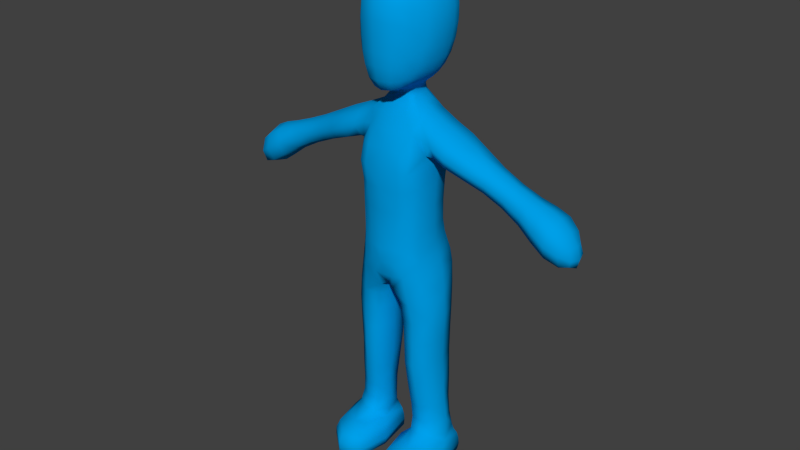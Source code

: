# Source: stickman_no_animation.blend  (saved by Blender 2.65.0; exported with 4.5.12 LTS)
import bpy
from mathutils import Matrix  # noqa: F401  (used for matrix-valued properties, if any)

bpy.ops.wm.read_factory_settings(use_empty=True)
scene = bpy.context.scene
scene.name = 'Scene'

# ---- collections
col_collection_1 = bpy.data.collections.new('Collection 1'); scene.collection.children.link(col_collection_1)

# ---- materials (node trees are filled in below, after node groups)
mat_character = bpy.data.materials.new('Character')
mat_character.alpha_threshold = 0.0
mat_character.use_transparent_shadow = False
mat_character.diffuse_color = (0.0, 0.3483, 0.8, 1.0)
mat_character.roughness = 0.5
mat_character.line_color = (0.0, 0.0, 0.0, 1.0)

# ---- material node trees

# ---- world
world_world = bpy.data.worlds.new('World'); scene.world = world_world
world_world.color = (0.05088, 0.05088, 0.05088)
world_world.use_sun_shadow = False
world_world.sun_shadow_jitter_overblur = 0.0
world_world.cycles.sampling_method = 'MANUAL'
world_world.cycles.sample_map_resolution = 256

# ---- meshes
me_cube_003 = bpy.data.meshes.new('Cube.003')
me_cube_003.from_pydata([(0.5323, 1.008, 5.349), (0.927, 0.3462, 5.398), (1.079, 0.3322, 4.628), (0.2356, -0.5029, 5.078), (0.8262, 0.2586, 6.703), (0.2955, 0.7449, 9.094), (0.5664, -0.218, 8.448), (0.497, 0.8153, 6.774), (1.06, 0.3627, 7.915), (0.6443, -0.4746, 7.665), (0.4472, 0.9237, 8.478), (0.8573, 0.3307, 7.672), (0.5327, 0.9767, 7.605), (0.5906, -0.424, 6.652), (2.789, 0.6607, 7.538), (1.044, -0.218, 8.295), (1.027, 0.3359, 8.692), (1.043, 0.9166, 8.312), (3.573, 0.8007, 7.138), (1.825, -0.1488, 7.946), (2.675, 0.3172, 7.261), (2.893, 0.3234, 7.81), (4.131, 0.3633, 6.383), (3.562, -0.1376, 7.128), (3.467, 0.3317, 6.742), (3.669, 0.3313, 7.525), (0.4576, 0.3855, 9.022), (0.3601, 0.01792, 9.011), (0.5437, -0.4816, 5.156), (0.3785, -0.2837, 8.46), (0.3688, -0.5058, 6.682), (0.8124, 0.67, 1.19), (0.6401, -0.3846, 4.406), (0.3842, -0.01213, 0.6963), (0.1856, 0.2121, 4.358), (1.118, 0.3222, 2.197), (0.6698, 0.818, 3.511), (0.7448, -0.2456, 2.133), (0.354, 0.1982, 2.156), (1.104, 0.3055, 3.464), (0.702, -0.3258, 3.367), (0.2673, 0.1868, 3.413), (0.6241, 0.929, 4.579), (0.7269, 0.766, 2.221), (1.208, 0.3349, 1.21), (0.837, -0.1255, 1.176), (0.3938, 0.2096, 1.17), (1.829, 0.8058, 7.965), (2.779, -0.0201, 7.533), (1.724, 0.3408, 7.645), (1.93, 0.3163, 8.266), (4.437, 0.3532, 6.611), (4.19, 0.3417, 7.169), (4.162, 0.7742, 6.784), (4.159, -0.06922, 6.768), (0.2178, -0.2087, 0.4246), (0.835, -0.6643, 0.7332), (1.32, 0.1455, 0.7199), (0.8221, 0.7977, 0.7075), (0.7924, -0.1015, 0.01304), (0.8195, -1.219, 0.421), (1.428, -0.03339, 0.4333), (0.8116, 1.027, 0.03127), (0.2492, -0.1878, 0.03187), (0.8111, -1.225, 0.0353), (1.374, -0.01065, 0.0347), (0.8265, 0.9773, 0.4171), (0.1886, 0.051, 9.286), (0.2747, -0.5882, 9.647), (0.439, 0.3293, 9.469), (0.611, -0.02602, 9.672), (0.4306, -0.4355, 9.661), (0.3462, -0.1763, 9.449), (0.1736, 0.7002, 9.318), (0.4283, 1.231, 10.16), (0.6402, 1.028, 10.12), (0.6522, 0.3918, 9.668), (0.483, 0.7817, 9.663), (0.3537, 0.08203, 9.441), (0.2469, 0.6374, 9.311), (0.3242, 0.3653, 9.294), (0.2647, 0.1069, 9.287), (0.3621, 0.5994, 9.457), (0.6205, 0.5761, 11.88), (0.7014, 1.143, 10.78), (0.6824, 1.039, 11.48), (0.9366, 0.1749, 10.72), (0.826, 0.1469, 11.42), (0.4258, -0.4928, 11.47), (0.5625, -0.02518, 11.79), (0.4216, -0.6472, 10.88), (0.8174, 0.06836, 10.05), (0.8447, 0.5307, 10.05), (0.5787, -0.4474, 10.16), (0.8924, 0.6399, 11.44), (0.949, 0.6535, 10.71), (0.6614, -0.398, 10.81), (0.6113, -0.3175, 11.41), (0.5005, 0.8826, 5.951), (0.8472, 0.2762, 5.847), (0.5465, -0.4606, 5.743), (0.4973, 0.8174, 6.31), (0.8278, 0.8581, 5.455), (0.8301, 0.2524, 6.181), (0.8317, -0.2013, 5.269), (0.9929, 0.3583, 5.101), (0.5724, -0.4521, 4.825), (0.5689, 1.008, 5.009), (0.5634, -0.4357, 6.119), (0.3667, 0.835, 8.884), (0.6772, 0.3605, 8.856), (0.4652, -0.1077, 8.784), (0.4129, 0.6415, 9.052), (0.7683, -0.1901, 6.664), (0.7445, 0.902, 8.42), (0.7795, -0.18, 8.403), (0.7429, 0.6758, 6.747), (0.9222, 0.3642, 7.91), (0.8041, -0.1233, 7.675), (0.7718, 0.7589, 7.657), (0.8353, 0.2871, 7.254), (0.2314, 0.8658, 7.229), (0.4079, -0.5247, 7.182), (1.46, 0.3189, 8.503), (1.389, 0.9053, 8.158), (1.385, -0.2388, 8.137), (1.313, 0.3476, 7.792), (1.049, 0.8048, 8.002), (1.063, -0.08616, 8.023), (1.025, -0.06624, 8.571), (1.037, 0.7448, 8.618), (3.324, 0.3267, 7.641), (3.221, 0.6949, 7.331), (3.207, -0.05779, 7.329), (3.103, 0.3104, 7.019), (2.876, 0.5768, 7.746), (1.741, 0.7105, 7.718), (1.892, -0.02388, 8.17), (2.705, 0.0615, 7.331), (3.95, 0.3366, 7.39), (3.877, 0.8648, 6.957), (3.871, -0.171, 6.939), (3.798, 0.3573, 6.506), (3.655, 0.6812, 7.435), (3.489, 0.6856, 6.839), (3.632, -0.01841, 7.419), (3.495, -0.02225, 6.84), (0.2501, 0.6727, 9.203), (0.347, 0.3931, 9.173), (0.2828, 0.1068, 9.167), (0.4374, 0.1274, 9.007), (0.2291, 0.8144, 6.342), (0.1475, -0.3798, 4.696), (0.6355, -0.3597, 8.075), (0.5242, 1.017, 7.987), (0.5021, 0.8582, 7.247), (0.6202, -0.4079, 7.209), (0.2022, 0.05782, 9.171), (0.2198, 1.011, 5.219), (0.1273, 0.2309, 4.647), (0.1625, 0.7664, 9.131), (0.2303, 0.8132, 6.788), (0.4373, -0.5554, 7.663), (0.2057, 0.9562, 8.504), (0.2545, 1.009, 7.58), (0.2489, -0.01007, 9.024), (0.4791, 0.5371, 1.176), (1.096, 0.03444, 1.199), (0.9652, 0.7807, 4.671), (0.524, -0.08649, 1.17), (0.399, 0.1775, 0.8321), (0.8355, -0.2471, 0.8632), (1.264, 0.2264, 0.8227), (0.8052, 0.7156, 0.8549), (0.2871, 0.7488, 4.444), (0.969, -0.1463, 4.516), (1.104, 0.604, 1.214), (0.3073, -0.2946, 4.339), (1.073, 0.3189, 2.847), (0.6746, 0.827, 2.891), (0.7, -0.3195, 2.77), (0.3018, 0.1886, 2.814), (0.9967, 0.6985, 3.509), (0.351, 0.6516, 3.476), (1.003, -0.1172, 3.407), (0.393, -0.2484, 3.364), (1.133, 0.3029, 4.056), (0.6993, -0.3267, 3.915), (0.2341, 0.1941, 3.935), (0.6679, 0.8237, 4.075), (0.4367, 0.6111, 2.196), (1.023, -0.05464, 2.161), (0.4623, -0.1837, 2.126), (1.022, 0.668, 2.223), (0.7863, 0.694, 1.627), (1.156, 0.3245, 1.641), (0.8019, -0.1617, 1.577), (0.3946, 0.2078, 1.578), (1.917, 0.6625, 8.207), (2.699, 0.5744, 7.328), (2.855, 0.0685, 7.736), (1.759, -0.03512, 7.727), (2.314, 0.6977, 7.751), (2.308, -0.04397, 7.739), (2.207, 0.3334, 7.469), (2.415, 0.3203, 8.021), (4.362, 0.3471, 6.897), (4.369, 0.585, 6.657), (4.367, 0.121, 6.648), (4.374, 0.359, 6.408), (4.135, 0.6842, 6.482), (4.142, 0.03711, 6.481), (4.176, 0.03532, 7.059), (4.189, 0.6535, 7.083), (0.2481, -0.1711, 0.6035), (0.818, -1.079, 0.6006), (1.393, -0.001171, 0.6105), (0.8234, 0.9065, 0.5937), (0.5433, -0.5594, 0.717), (0.487, 0.5746, 0.6906), (1.17, -0.4037, 0.7278), (1.208, 0.6553, 0.7122), (0.4095, -0.1674, 0.01673), (0.7969, -0.9455, 0.01962), (1.185, -0.03451, 0.01948), (0.7973, 0.7436, 0.01659), (0.3799, -1.036, 0.4133), (0.3889, 0.7044, 0.03096), (1.261, -0.854, 0.4426), (1.293, 0.7434, 0.4218), (0.3906, -1.036, 0.03349), (0.3583, 0.6621, 0.4184), (1.232, -0.8518, 0.0361), (1.234, 0.7862, 0.03259), (0.2169, -0.1919, 0.232), (0.8227, -1.223, 0.2268), (1.431, -0.01519, 0.2411), (0.8248, 1.016, 0.2266), (0.209, -0.2555, 9.378), (0.3323, -0.6421, 9.939), (0.4135, -0.0941, 11.88), (0.4583, 1.312, 10.47), (0.4661, 1.335, 10.83), (0.228, 0.7355, 9.454), (0.7968, 0.7669, 10.08), (0.6807, 1.112, 10.42), (0.3635, 0.3335, 9.39), (0.7198, 0.02197, 9.832), (0.6299, 0.1834, 9.666), (0.3643, -0.3575, 9.495), (0.5128, -0.4517, 9.899), (0.7602, 0.4531, 9.829), (0.5573, -0.2334, 9.674), (0.3511, 0.004683, 9.454), (0.4876, -0.08799, 9.551), (0.5391, 0.3497, 9.554), (0.2928, 0.07858, 9.376), (0.3762, 1.097, 9.886), (0.3019, 0.9151, 9.656), (0.5757, 0.9113, 9.867), (0.6219, 0.5933, 9.669), (0.3994, 0.6682, 9.522), (0.4229, 0.498, 9.466), (0.4145, 0.1663, 9.462), (0.2847, 0.6195, 9.401), (0.3003, 0.5272, 9.302), (0.314, 0.2067, 9.288), (0.6521, 0.869, 11.74), (0.8814, 0.8904, 10.73), (0.428, 0.5613, 11.97), (0.8531, 0.8659, 11.43), (0.5899, 0.2486, 11.9), (0.7804, 0.5986, 11.72), (0.4374, 0.9071, 11.82), (0.4495, 1.145, 11.54), (0.7021, 1.119, 11.14), (0.8626, 0.3903, 11.46), (0.9516, 0.4194, 10.72), (0.8559, -0.09313, 10.75), (0.9226, 0.1984, 11.11), (0.8932, 0.1178, 10.34), (0.6283, -0.4278, 10.45), (0.6912, 0.05935, 11.65), (0.7523, -0.08944, 11.38), (0.7472, -0.18, 10.09), (0.8347, 0.3033, 10.04), (0.3704, -0.6595, 10.23), (0.9073, 0.6043, 10.35), (0.5617, -0.2217, 11.61), (0.9505, 0.6686, 11.1), (0.6613, -0.3604, 11.15), (0.7591, 0.7299, 5.929), (0.7735, -0.21, 5.765), (0.2231, 0.881, 5.949), (0.2888, -0.5412, 5.782), (0.5108, 0.9681, 5.647), (0.879, 0.3131, 5.615), (0.218, 0.9691, 5.584), (0.5399, -0.4816, 5.447), (0.8868, 0.8621, 5.146), (0.8879, -0.1796, 4.964), (0.7453, 0.6755, 6.258), (0.765, -0.2014, 6.121), (0.6283, 0.7594, 8.827), (0.6519, -0.03682, 8.767), (0.8601, -0.1161, 8.033), (0.8364, 0.8421, 7.999), (0.7818, -0.1671, 7.235), (0.7518, 0.7104, 7.259), (1.455, 0.7322, 8.438), (1.429, -0.08723, 8.391), (1.342, -0.1044, 7.889), (1.321, 0.7925, 7.873), (3.309, 0.6091, 7.566), (3.285, 0.0402, 7.561), (3.133, 0.0324, 7.098), (3.129, 0.5925, 7.095), (3.94, 0.7202, 7.293), (3.922, -0.04187, 7.267), (3.821, -0.04113, 6.616), (3.813, 0.7505, 6.616), (0.3188, 0.5752, 9.187), (0.335, 0.2092, 9.165), (0.1987, 0.924, 4.814), (0.3248, -0.5128, 6.172), (0.1753, 0.8485, 8.936), (0.313, -0.1311, 8.802), (0.4247, -0.4729, 8.074), (0.2506, 1.066, 7.977), (0.1633, 0.7152, 9.217), (0.4899, 0.5507, 0.8346), (0.5543, -0.193, 0.8509), (1.147, -0.05191, 0.8573), (1.167, 0.6313, 0.8608), (0.3809, 0.6556, 2.866), (0.9782, -0.1066, 2.8), (0.9746, 0.7118, 2.886), (0.4154, -0.2458, 2.77), (1.017, 0.6981, 4.102), (0.3265, 0.6618, 4.008), (1.024, -0.1195, 3.979), (0.3664, -0.2463, 3.891), (0.4817, 0.5583, 1.604), (1.055, 0.003908, 1.616), (0.5072, -0.1134, 1.564), (1.057, 0.6159, 1.653), (2.398, 0.592, 7.964), (2.228, 0.6181, 7.536), (2.38, 0.05197, 7.94), (2.239, 0.04551, 7.541), (4.321, 0.5415, 6.887), (4.315, 0.1542, 6.874), (4.312, 0.1579, 6.487), (4.309, 0.558, 6.49), (0.3709, 0.6179, 0.5952), (0.4116, -0.9176, 0.6135), (1.226, -0.7436, 0.6205), (1.274, 0.6988, 0.5988), (0.5033, 0.4872, 0.02011), (0.5039, -0.7867, 0.02213), (1.097, -0.6656, 0.02419), (1.099, 0.563, 0.02174), (0.3719, -1.035, 0.2394), (0.3653, 0.695, 0.2269), (1.274, -0.8512, 0.2487), (1.284, 0.7767, 0.2312), (0.2142, -0.02459, 9.376), (0.2247, -0.469, 9.434), (0.4341, -0.6028, 11.21), (0.4204, 0.1977, 12.0), (0.3406, 0.5005, 9.395), (0.8472, 0.8503, 10.38), (0.7239, 0.671, 9.846), (0.7403, 0.2419, 9.822), (0.6577, -0.2086, 9.858), (0.4721, -0.2308, 9.566), (0.4949, 0.1228, 9.539), (0.349, 0.1743, 9.385), (0.514, 0.5351, 9.545), (0.4603, 1.285, 11.2), (0.7719, 0.7866, 11.64), (0.8874, 0.8935, 11.1), (0.7348, 0.3137, 11.73), (0.9446, 0.4387, 11.11), (0.9072, 0.3637, 10.34), (0.8422, -0.06411, 11.11), (0.8165, -0.1429, 10.38), (0.3973, -0.656, 10.53), (0.669, -0.09014, 11.55), (0.4133, -0.3217, 11.68), (0.786, 0.8027, 5.686), (0.7953, -0.2114, 5.51), (0.2597, -0.5673, 5.45), (-0.5323, 1.008, 5.349), (-0.927, 0.3462, 5.398), (-1.079, 0.3322, 4.628), (-0.2356, -0.5029, 5.078), (-0.8262, 0.2586, 6.703), (-0.2955, 0.7449, 9.094), (-0.5664, -0.218, 8.448), (-0.497, 0.8153, 6.774), (-1.06, 0.3627, 7.915), (-0.6443, -0.4746, 7.665), (-0.4472, 0.9237, 8.478), (-0.8573, 0.3307, 7.672), (-0.5327, 0.9767, 7.605), (-0.5906, -0.424, 6.652), (-2.789, 0.6607, 7.538), (-1.044, -0.218, 8.295), (-1.027, 0.3359, 8.692), (-1.043, 0.9166, 8.312), (-3.573, 0.8007, 7.138), (-1.825, -0.1488, 7.946), (-2.675, 0.3172, 7.261), (-2.893, 0.3234, 7.81), (-4.131, 0.3633, 6.383), (-3.562, -0.1376, 7.128), (-3.467, 0.3317, 6.742), (-3.669, 0.3313, 7.525), (-0.4576, 0.3855, 9.022), (-0.3601, 0.01792, 9.011), (-0.5437, -0.4816, 5.156), (-0.3785, -0.2837, 8.46), (-0.3688, -0.5058, 6.682), (-0.8124, 0.67, 1.19), (-0.6401, -0.3846, 4.406), (-0.3842, -0.01213, 0.6963), (-0.1856, 0.2121, 4.358), (-1.118, 0.3222, 2.197), (-0.6698, 0.818, 3.511), (-0.7448, -0.2456, 2.133), (-0.354, 0.1982, 2.156), (-1.104, 0.3055, 3.464), (-0.702, -0.3258, 3.367), (-0.2673, 0.1868, 3.413), (-0.6241, 0.929, 4.579), (-0.7269, 0.766, 2.221), (-1.208, 0.3349, 1.21), (-0.837, -0.1255, 1.176), (-0.3938, 0.2096, 1.17), (-1.829, 0.8058, 7.965), (-2.779, -0.0201, 7.533), (-1.724, 0.3408, 7.645), (-1.93, 0.3163, 8.266), (-4.437, 0.3532, 6.611), (-4.19, 0.3417, 7.169), (-4.162, 0.7742, 6.784), (-4.159, -0.06922, 6.768), (-0.2178, -0.2087, 0.4246), (-0.835, -0.6643, 0.7332), (-1.32, 0.1455, 0.7199), (-0.8221, 0.7977, 0.7075), (-0.7924, -0.1015, 0.01304), (-0.8195, -1.219, 0.421), (-1.428, -0.03339, 0.4333), (-0.8116, 1.027, 0.03127), (-0.2492, -0.1878, 0.03187), (-0.8111, -1.225, 0.0353), (-1.374, -0.01065, 0.0347), (-0.8265, 0.9773, 0.4171), (-0.1886, 0.051, 9.286), (-0.2747, -0.5882, 9.647), (-0.439, 0.3293, 9.469), (-0.611, -0.02602, 9.672), (-0.4306, -0.4355, 9.661), (-0.3462, -0.1763, 9.449), (-0.1736, 0.7002, 9.318), (-0.4283, 1.231, 10.16), (-0.6402, 1.028, 10.12), (-0.6522, 0.3918, 9.668), (-0.483, 0.7817, 9.663), (-0.3537, 0.08203, 9.441), (-0.2469, 0.6374, 9.311), (-0.3242, 0.3653, 9.294), (-0.2647, 0.1069, 9.287), (-0.3621, 0.5994, 9.457), (-0.6205, 0.5761, 11.88), (-0.7014, 1.143, 10.78), (-0.6824, 1.039, 11.48), (-0.9366, 0.1749, 10.72), (-0.826, 0.1469, 11.42), (-0.4258, -0.4928, 11.47), (-0.5625, -0.02518, 11.79), (-0.4216, -0.6472, 10.88), (-0.8174, 0.06836, 10.05), (-0.8447, 0.5307, 10.05), (-0.5787, -0.4474, 10.16), (-0.8924, 0.6399, 11.44), (-0.949, 0.6535, 10.71), (-0.6614, -0.398, 10.81), (-0.6113, -0.3175, 11.41), (-0.5005, 0.8826, 5.951), (-0.8472, 0.2762, 5.847), (-0.5465, -0.4606, 5.743), (-0.4973, 0.8174, 6.31), (-0.8278, 0.8581, 5.455), (-0.8301, 0.2524, 6.181), (-0.8317, -0.2013, 5.269), (-0.9929, 0.3583, 5.101), (-0.5724, -0.4521, 4.825), (-0.5689, 1.008, 5.009), (-0.5634, -0.4357, 6.119), (0.0, 1.014, 5.246), (0.0, -0.5227, 5.081), (0.0, 0.2456, 4.8), (0.0, 0.9838, 8.526), (-0.3667, 0.835, 8.884), (-0.6772, 0.3605, 8.856), (-0.4652, -0.1077, 8.784), (-0.4129, 0.6415, 9.052), (-0.7683, -0.1901, 6.664), (-0.7445, 0.902, 8.42), (0.0, -0.5919, 6.652), (0.0, 0.7956, 6.789), (-0.7795, -0.18, 8.403), (-0.7429, 0.6758, 6.747), (0.0, -0.3629, 8.482), (-0.9222, 0.3642, 7.91), (-0.8041, -0.1233, 7.675), (0.0, -0.5601, 7.663), (0.0, 0.9883, 7.586), (-0.7718, 0.7589, 7.657), (-0.8353, 0.2871, 7.254), (-0.2314, 0.8658, 7.229), (-0.4079, -0.5247, 7.182), (-1.46, 0.3189, 8.503), (-1.389, 0.9053, 8.158), (-1.385, -0.2388, 8.137), (-1.313, 0.3476, 7.792), (-1.049, 0.8048, 8.002), (-1.063, -0.08616, 8.023), (-1.025, -0.06624, 8.571), (-1.037, 0.7448, 8.618), (-3.324, 0.3267, 7.641), (-3.221, 0.6949, 7.331), (-3.207, -0.05779, 7.329), (-3.103, 0.3104, 7.019), (-2.876, 0.5768, 7.746), (-1.741, 0.7105, 7.718), (-1.892, -0.02388, 8.17), (-2.705, 0.0615, 7.331), (-3.95, 0.3366, 7.39), (-3.877, 0.8648, 6.957), (-3.871, -0.171, 6.939), (-3.798, 0.3573, 6.506), (-3.655, 0.6812, 7.435), (-3.489, 0.6856, 6.839), (-3.632, -0.01841, 7.419), (-3.495, -0.02225, 6.84), (-0.2501, 0.6727, 9.203), (-0.347, 0.3931, 9.173), (-0.2828, 0.1068, 9.167), (0.0, 0.7808, 9.162), (-0.4374, 0.1274, 9.007), (0.0, -0.02968, 9.045), (-0.2291, 0.8144, 6.342), (-0.1475, -0.3798, 4.696), (-0.6355, -0.3597, 8.075), (-0.5242, 1.017, 7.987), (-0.5021, 0.8582, 7.247), (-0.6202, -0.4079, 7.209), (-0.2022, 0.05782, 9.171), (-0.2198, 1.011, 5.219), (-0.1273, 0.2309, 4.647), (-0.1625, 0.7664, 9.131), (-0.2303, 0.8132, 6.788), (-0.4373, -0.5554, 7.663), (-0.2057, 0.9562, 8.504), (-0.2545, 1.009, 7.58), (-0.2489, -0.01007, 9.024), (-0.4791, 0.5371, 1.176), (-1.096, 0.03444, 1.199), (-0.9652, 0.7807, 4.671), (-0.524, -0.08649, 1.17), (-0.399, 0.1775, 0.8321), (-0.8355, -0.2471, 0.8632), (-1.264, 0.2264, 0.8227), (-0.8052, 0.7156, 0.8549), (-0.2871, 0.7488, 4.444), (-0.969, -0.1463, 4.516), (-1.104, 0.604, 1.214), (-0.3073, -0.2946, 4.339), (-1.073, 0.3189, 2.847), (-0.6746, 0.827, 2.891), (-0.7, -0.3195, 2.77), (-0.3018, 0.1886, 2.814), (-0.9967, 0.6985, 3.509), (-0.351, 0.6516, 3.476), (-1.003, -0.1172, 3.407), (-0.393, -0.2484, 3.364), (-1.133, 0.3029, 4.056), (-0.6993, -0.3267, 3.915), (-0.2341, 0.1941, 3.935), (-0.6679, 0.8237, 4.075), (-0.4367, 0.6111, 2.196), (-1.023, -0.05464, 2.161), (-0.4623, -0.1837, 2.126), (-1.022, 0.668, 2.223), (-0.7863, 0.694, 1.627), (-1.156, 0.3245, 1.641), (-0.8019, -0.1617, 1.577), (-0.3946, 0.2078, 1.578), (-1.917, 0.6625, 8.207), (-2.699, 0.5744, 7.328), (-2.855, 0.0685, 7.736), (-1.759, -0.03512, 7.727), (-2.314, 0.6977, 7.751), (-2.308, -0.04397, 7.739), (-2.207, 0.3334, 7.469), (-2.415, 0.3203, 8.021), (-4.362, 0.3471, 6.897), (-4.369, 0.585, 6.657), (-4.367, 0.121, 6.648), (-4.374, 0.359, 6.408), (-4.135, 0.6842, 6.482), (-4.142, 0.03711, 6.481), (-4.176, 0.03532, 7.059), (-4.189, 0.6535, 7.083), (-0.2481, -0.1711, 0.6035), (-0.818, -1.079, 0.6006), (-1.393, -0.001171, 0.6105), (-0.8234, 0.9065, 0.5937), (-0.5433, -0.5594, 0.717), (-0.487, 0.5746, 0.6906), (-1.17, -0.4037, 0.7278), (-1.208, 0.6553, 0.7122), (-0.4095, -0.1674, 0.01673), (-0.7969, -0.9455, 0.01962), (-1.185, -0.03451, 0.01948), (-0.7973, 0.7436, 0.01659), (-0.3799, -1.036, 0.4133), (-0.3889, 0.7044, 0.03096), (-1.261, -0.854, 0.4426), (-1.293, 0.7434, 0.4218), (-0.3906, -1.036, 0.03349), (-0.3583, 0.6621, 0.4184), (-1.232, -0.8518, 0.0361), (-1.234, 0.7862, 0.03259), (-0.2169, -0.1919, 0.232), (-0.8227, -1.223, 0.2268), (-1.431, -0.01519, 0.2411), (-0.8248, 1.016, 0.2266), (0.0, 0.0119, 9.279), (-0.209, -0.2555, 9.378), (0.0, -0.3022, 9.348), (-0.3323, -0.6421, 9.939), (0.0, -0.66, 9.653), (0.0, -0.7588, 10.28), (-0.4135, -0.0941, 11.88), (0.0, -0.5996, 11.57), (0.0, 0.5236, 12.05), (-0.4583, 1.312, 10.47), (-0.4661, 1.335, 10.83), (0.0, 1.16, 11.56), (0.0, 1.277, 10.18), (-0.228, 0.7355, 9.454), (0.0, 0.9389, 9.656), (-0.7968, 0.7669, 10.08), (-0.6807, 1.112, 10.42), (-0.3635, 0.3335, 9.39), (-0.7198, 0.02197, 9.832), (-0.6299, 0.1834, 9.666), (-0.3643, -0.3575, 9.495), (-0.5128, -0.4517, 9.899), (-0.7602, 0.4531, 9.829), (-0.5573, -0.2334, 9.674), (-0.3511, 0.004683, 9.454), (-0.4876, -0.08799, 9.551), (0.0, 0.7181, 9.317), (-0.5391, 0.3497, 9.554), (-0.2928, 0.07858, 9.376), (-0.3762, 1.097, 9.886), (-0.3019, 0.9151, 9.656), (-0.5757, 0.9113, 9.867), (-0.6219, 0.5933, 9.669), (-0.3994, 0.6682, 9.522), (-0.4229, 0.498, 9.466), (-0.4145, 0.1663, 9.462), (-0.2847, 0.6195, 9.401), (-0.3003, 0.5272, 9.302), (-0.314, 0.2067, 9.288), (0.0, -0.775, 10.94), (0.0, 1.379, 10.86), (-0.6521, 0.869, 11.74), (-0.8814, 0.8904, 10.73), (-0.428, 0.5613, 11.97), (-0.8531, 0.8659, 11.43), (-0.5899, 0.2486, 11.9), (-0.7804, 0.5986, 11.72), (-0.4374, 0.9071, 11.82), (-0.4495, 1.145, 11.54), (-0.7021, 1.119, 11.14), (-0.8626, 0.3903, 11.46), (-0.9516, 0.4194, 10.72), (-0.8559, -0.09313, 10.75), (-0.9226, 0.1984, 11.11), (-0.8932, 0.1178, 10.34), (-0.6283, -0.4278, 10.45), (-0.6912, 0.05935, 11.65), (-0.7523, -0.08944, 11.38), (0.0, -0.1613, 12.02), (-0.7472, -0.18, 10.09), (-0.8347, 0.3033, 10.04), (-0.3704, -0.6595, 10.23), (-0.9073, 0.6043, 10.35), (-0.5617, -0.2217, 11.61), (-0.9505, 0.6686, 11.1), (-0.6613, -0.3604, 11.15), (-0.7591, 0.7299, 5.929), (-0.7735, -0.21, 5.765), (0.0, 0.8583, 5.979), (0.0, -0.6276, 5.782), (-0.2231, 0.881, 5.949), (-0.2888, -0.5412, 5.782), (-0.5108, 0.9681, 5.647), (-0.879, 0.3131, 5.615), (-0.218, 0.9691, 5.584), (-0.5399, -0.4816, 5.447), (-0.8868, 0.8621, 5.146), (-0.8879, -0.1796, 4.964), (-0.7453, 0.6755, 6.258), (-0.765, -0.2014, 6.121), (-0.6283, 0.7594, 8.827), (-0.6519, -0.03682, 8.767), (-0.8601, -0.1161, 8.033), (-0.8364, 0.8421, 7.999), (-0.7818, -0.1671, 7.235), (-0.7518, 0.7104, 7.259), (-1.455, 0.7322, 8.438), (-1.429, -0.08723, 8.391), (-1.342, -0.1044, 7.889), (-1.321, 0.7925, 7.873), (-3.309, 0.6091, 7.566), (-3.285, 0.0402, 7.561), (-3.133, 0.0324, 7.098), (-3.129, 0.5925, 7.095), (-3.94, 0.7202, 7.293), (-3.922, -0.04187, 7.267), (-3.821, -0.04113, 6.616), (-3.813, 0.7505, 6.616), (-0.3188, 0.5752, 9.187), (-0.335, 0.2092, 9.165), (-0.1987, 0.924, 4.814), (-0.3248, -0.5128, 6.172), (-0.1753, 0.8485, 8.936), (-0.313, -0.1311, 8.802), (-0.4247, -0.4729, 8.074), (-0.2506, 1.066, 7.977), (-0.1633, 0.7152, 9.217), (-0.4899, 0.5507, 0.8346), (-0.5543, -0.193, 0.8509), (-1.147, -0.05191, 0.8573), (-1.167, 0.6313, 0.8608), (-0.3809, 0.6556, 2.866), (-0.9782, -0.1066, 2.8), (-0.9746, 0.7118, 2.886), (-0.4154, -0.2458, 2.77), (-1.017, 0.6981, 4.102), (-0.3265, 0.6618, 4.008), (-1.024, -0.1195, 3.979), (-0.3664, -0.2463, 3.891), (-0.4817, 0.5583, 1.604), (-1.055, 0.003908, 1.616), (-0.5072, -0.1134, 1.564), (-1.057, 0.6159, 1.653), (-2.398, 0.592, 7.964), (-2.228, 0.6181, 7.536), (-2.38, 0.05197, 7.94), (-2.239, 0.04551, 7.541), (-4.321, 0.5415, 6.887), (-4.315, 0.1542, 6.874), (-4.312, 0.1579, 6.487), (-4.309, 0.558, 6.49), (-0.3709, 0.6179, 0.5952), (-0.4116, -0.9176, 0.6135), (-1.226, -0.7436, 0.6205), (-1.274, 0.6988, 0.5988), (-0.5033, 0.4872, 0.02011), (-0.5039, -0.7867, 0.02213), (-1.097, -0.6656, 0.02419), (-1.099, 0.563, 0.02174), (-0.3719, -1.035, 0.2394), (-0.3653, 0.695, 0.2269), (-1.274, -0.8512, 0.2487), (-1.284, 0.7767, 0.2312), (0.0, 0.7868, 6.363), (0.0, 0.8738, 4.95), (0.0, -0.5752, 6.164), (0.0, -0.328, 4.78), (0.0, 0.859, 8.979), (0.0, -0.1558, 8.835), (0.0, 1.059, 7.997), (0.0, -0.4682, 8.106), (0.0, -0.6234, 7.226), (0.0, 0.8683, 7.211), (0.0, 0.7377, 9.225), (0.0, 0.02354, 9.172), (-0.2142, -0.02459, 9.376), (0.0, -0.08867, 9.344), (-0.2247, -0.469, 9.434), (0.0, -0.5267, 9.411), (0.0, -0.7285, 9.976), (-0.4341, -0.6028, 11.21), (0.0, -0.7337, 11.28), (-0.4204, 0.1977, 12.0), (0.0, 0.1389, 12.12), (0.0, 0.8962, 11.85), (0.0, 1.357, 10.5), (-0.3406, 0.5005, 9.395), (0.0, 1.138, 9.904), (0.0, 0.7694, 9.456), (-0.8472, 0.8503, 10.38), (-0.7239, 0.671, 9.846), (-0.7403, 0.2419, 9.822), (-0.6577, -0.2086, 9.858), (-0.4721, -0.2308, 9.566), (-0.4949, 0.1228, 9.539), (-0.349, 0.1743, 9.385), (-0.514, 0.5351, 9.545), (0.0, -0.7685, 10.6), (-0.4603, 1.285, 11.2), (0.0, 1.32, 11.22), (-0.7719, 0.7866, 11.64), (-0.8874, 0.8935, 11.1), (-0.7348, 0.3137, 11.73), (-0.9446, 0.4387, 11.11), (-0.9072, 0.3637, 10.34), (-0.8422, -0.06411, 11.11), (-0.8165, -0.1429, 10.38), (-0.3973, -0.656, 10.53), (-0.669, -0.09014, 11.55), (-0.4133, -0.3217, 11.68), (0.0, -0.3998, 11.81), (-0.786, 0.8027, 5.686), (-0.7953, -0.2114, 5.51), (0.0, 0.9591, 5.613), (0.0, -0.5906, 5.426), (-0.2597, -0.5673, 5.45)], [], [(0, 295, 390, 102), (0, 102, 299, 107), (0, 107, 323, 158), (1, 102, 390, 296), (1, 296, 391, 104), (1, 104, 300, 105), (1, 105, 299, 102), (2, 175, 340, 186), (2, 186, 338, 168), (2, 168, 299, 105), (2, 105, 300, 175), (3, 503, 788, 152), (4, 116, 308, 120), (4, 120, 307, 113), (4, 113, 302, 103), (4, 103, 301, 116), (5, 160, 329, 147), (5, 147, 321, 112), (5, 112, 303, 109), (5, 109, 325, 160), (6, 153, 305, 115), (6, 115, 304, 111), (7, 155, 308, 116), (7, 116, 301, 101), (8, 128, 305, 117), (8, 117, 306, 127), (8, 127, 312, 126), (8, 126, 311, 128), (9, 156, 307, 118), (9, 118, 305, 153), (9, 153, 327, 162), (10, 163, 325, 109), (10, 109, 303, 114), (10, 114, 306, 154), (10, 154, 328, 163), (11, 119, 306, 117), (11, 117, 305, 118), (11, 118, 307, 120), (11, 120, 308, 119), (12, 164, 328, 154), (12, 154, 306, 119), (12, 119, 308, 155), (13, 108, 302, 113), (13, 113, 307, 156), (14, 199, 347, 202), (14, 202, 346, 135), (14, 135, 313, 132), (14, 132, 316, 199), (15, 128, 311, 125), (15, 125, 310, 129), (15, 129, 304, 115), (15, 115, 305, 128), (16, 130, 303, 110), (16, 110, 304, 129), (16, 129, 310, 123), (16, 123, 309, 130), (17, 127, 306, 114), (17, 114, 303, 130), (17, 130, 309, 124), (17, 124, 312, 127), (18, 144, 316, 132), (18, 132, 313, 143), (18, 143, 317, 140), (18, 140, 320, 144), (19, 201, 349, 203), (19, 203, 348, 137), (19, 137, 310, 125), (19, 125, 311, 201), (20, 138, 349, 204), (20, 204, 347, 199), (20, 199, 316, 134), (20, 134, 315, 138), (21, 135, 346, 205), (21, 205, 348, 200), (21, 200, 314, 131), (21, 131, 313, 135), (22, 211, 319, 142), (22, 142, 320, 210), (22, 210, 353, 209), (22, 209, 352, 211), (23, 146, 319, 141), (23, 141, 318, 145), (23, 145, 314, 133), (23, 133, 315, 146), (24, 146, 315, 134), (24, 134, 316, 144), (24, 144, 320, 142), (24, 142, 319, 146), (25, 143, 313, 131), (25, 131, 314, 145), (25, 145, 318, 139), (25, 139, 317, 143), (26, 112, 321, 148), (26, 148, 322, 150), (26, 150, 304, 110), (26, 110, 303, 112), (27, 165, 326, 111), (27, 111, 304, 150), (27, 150, 322, 149), (28, 104, 391, 298), (28, 106, 300, 104), (30, 122, 793, 512), (31, 166, 342, 194), (31, 194, 345, 176), (31, 176, 333, 173), (31, 173, 330, 166), (32, 177, 341, 187), (32, 187, 340, 175), (32, 175, 300, 106), (33, 219, 354, 214), (33, 214, 355, 218), (33, 218, 331, 170), (33, 170, 330, 219), (34, 174, 339, 188), (34, 188, 341, 177), (34, 159, 323, 174), (35, 191, 343, 195), (35, 195, 345, 193), (35, 193, 336, 178), (35, 178, 335, 191), (36, 183, 339, 189), (36, 189, 338, 182), (36, 182, 336, 179), (36, 179, 334, 183), (37, 192, 344, 196), (37, 196, 343, 191), (37, 191, 335, 180), (37, 180, 337, 192), (38, 190, 342, 197), (38, 197, 344, 192), (38, 192, 337, 181), (38, 181, 334, 190), (39, 184, 335, 178), (39, 178, 336, 182), (39, 182, 338, 186), (39, 186, 340, 184), (40, 185, 337, 180), (40, 180, 335, 184), (40, 184, 340, 187), (40, 187, 341, 185), (41, 183, 334, 181), (41, 181, 337, 185), (41, 185, 341, 188), (41, 188, 339, 183), (42, 174, 323, 107), (42, 107, 299, 168), (42, 168, 338, 189), (42, 189, 339, 174), (43, 190, 334, 179), (43, 179, 336, 193), (43, 193, 345, 194), (43, 194, 342, 190), (44, 167, 332, 172), (44, 172, 333, 176), (44, 176, 345, 195), (44, 195, 343, 167), (45, 169, 331, 171), (45, 171, 332, 167), (45, 167, 343, 196), (45, 196, 344, 169), (46, 166, 330, 170), (46, 170, 331, 169), (46, 169, 344, 197), (46, 197, 342, 166), (47, 136, 312, 124), (47, 124, 309, 198), (47, 198, 346, 202), (47, 202, 347, 136), (48, 138, 315, 133), (48, 133, 314, 200), (48, 200, 348, 203), (48, 203, 349, 138), (49, 201, 311, 126), (49, 126, 312, 136), (49, 136, 347, 204), (49, 204, 349, 201), (50, 198, 309, 123), (50, 123, 310, 137), (50, 137, 348, 205), (50, 205, 346, 198), (51, 207, 350, 206), (51, 206, 351, 208), (51, 208, 352, 209), (51, 209, 353, 207), (52, 213, 317, 139), (52, 139, 318, 212), (52, 212, 351, 206), (52, 206, 350, 213), (53, 210, 320, 140), (53, 140, 317, 213), (53, 213, 350, 207), (53, 207, 353, 210), (54, 211, 352, 208), (54, 208, 351, 212), (54, 212, 318, 141), (54, 141, 319, 211), (55, 231, 363, 234), (55, 234, 362, 226), (55, 226, 355, 214), (55, 214, 354, 231), (56, 218, 355, 215), (56, 215, 356, 220), (56, 220, 332, 171), (56, 171, 331, 218), (57, 220, 356, 216), (57, 216, 357, 221), (57, 221, 333, 172), (57, 172, 332, 220), (58, 219, 330, 173), (58, 173, 333, 221), (58, 221, 357, 217), (58, 217, 354, 219), (59, 223, 359, 222), (59, 222, 358, 225), (59, 225, 361, 224), (59, 224, 360, 223), (60, 226, 362, 235), (60, 235, 364, 228), (60, 228, 356, 215), (60, 215, 355, 226), (61, 228, 364, 236), (61, 236, 365, 229), (61, 229, 357, 216), (61, 216, 356, 228), (62, 227, 363, 237), (62, 237, 365, 233), (62, 233, 361, 225), (62, 225, 358, 227), (63, 227, 358, 222), (63, 222, 359, 230), (63, 230, 362, 234), (63, 234, 363, 227), (64, 230, 359, 223), (64, 223, 360, 232), (64, 232, 364, 235), (64, 235, 362, 230), (65, 232, 360, 224), (65, 224, 361, 233), (65, 233, 365, 236), (65, 236, 364, 232), (66, 231, 354, 217), (66, 217, 357, 229), (66, 229, 365, 237), (66, 237, 363, 231), (67, 642, 796, 157), (68, 239, 801, 646), (69, 246, 370, 262), (69, 262, 378, 255), (69, 255, 376, 263), (69, 263, 377, 246), (70, 252, 375, 254), (70, 254, 376, 248), (70, 248, 373, 247), (70, 247, 374, 252), (71, 249, 375, 252), (71, 252, 374, 250), (72, 249, 367, 238), (72, 238, 366, 253), (72, 253, 376, 254), (72, 254, 375, 249), (73, 668, 810, 243), (74, 654, 807, 241), (74, 257, 809, 654), (75, 245, 371, 244), (75, 244, 372, 259), (76, 251, 373, 248), (76, 248, 376, 255), (76, 255, 378, 260), (76, 260, 372, 251), (77, 259, 372, 260), (77, 260, 378, 261), (78, 256, 377, 263), (78, 263, 376, 253), (78, 253, 366, 256), (79, 264, 370, 265), (79, 265, 321, 147), (80, 246, 377, 266), (80, 266, 322, 148), (80, 148, 321, 265), (80, 265, 370, 246), (81, 149, 322, 266), (81, 266, 377, 256), (82, 261, 378, 262), (82, 262, 370, 264), (83, 269, 369, 271), (83, 271, 382, 272), (83, 272, 380, 267), (84, 268, 371, 245), (84, 242, 379, 275), (84, 275, 381, 268), (85, 270, 381, 275), (85, 275, 379, 274), (85, 267, 380, 270), (86, 280, 384, 277), (86, 277, 383, 279), (86, 279, 385, 278), (86, 278, 386, 280), (87, 276, 382, 282), (87, 282, 388, 283), (87, 283, 385, 279), (87, 279, 383, 276), (89, 240, 389, 288), (89, 288, 388, 282), (89, 282, 382, 271), (89, 271, 369, 240), (91, 247, 373, 285), (91, 285, 384, 280), (91, 280, 386, 284), (91, 284, 374, 247), (92, 251, 372, 244), (92, 244, 371, 287), (92, 287, 384, 285), (92, 285, 373, 251), (93, 281, 387, 286), (93, 250, 374, 284), (93, 284, 386, 281), (94, 270, 380, 272), (94, 272, 382, 276), (94, 276, 383, 289), (94, 289, 381, 270), (95, 268, 381, 289), (95, 289, 383, 277), (95, 277, 384, 287), (95, 287, 371, 268), (96, 281, 386, 278), (96, 278, 385, 290), (97, 290, 385, 283), (97, 283, 388, 288), (98, 101, 301, 291), (98, 291, 390, 295), (99, 291, 301, 103), (99, 103, 302, 292), (99, 292, 391, 296), (99, 296, 390, 291), (100, 292, 302, 108), (100, 108, 324, 294), (100, 294, 392, 298), (100, 298, 391, 292), (28, 298, 392, 3), (12, 155, 121, 164), (28, 3, 152, 106), (13, 30, 324, 108), (0, 158, 297, 295), (163, 505, 789, 325), (67, 366, 798, 642), (77, 258, 257, 259), (71, 68, 367, 249), (77, 261, 243, 258), (242, 241, 807, 682), (90, 681, 819, 387), (269, 650, 805, 369), (98, 293, 151, 101), (6, 29, 327, 153), (27, 149, 157, 165), (160, 325, 789, 552), (238, 367, 800, 644), (164, 520, 791, 328), (238, 644, 798, 366), (71, 250, 239, 68), (269, 273, 806, 650), (79, 147, 329, 73), (158, 323, 786, 502), (7, 101, 151, 161), (165, 554, 790, 326), (161, 513, 794, 121), (82, 264, 243, 261), (75, 259, 257, 74), (96, 290, 368, 90), (88, 649, 803, 368), (293, 710, 785, 151), (85, 274, 273, 267), (93, 286, 239, 250), (294, 711, 836, 392), (165, 157, 796, 554), (161, 151, 785, 513), (75, 74, 241, 245), (240, 369, 805, 700), (83, 267, 273, 269), (88, 389, 832, 649), (293, 297, 835, 710), (96, 90, 387, 281), (158, 502, 835, 297), (7, 161, 121, 155), (97, 288, 389, 88), (159, 152, 788, 504), (9, 162, 122, 156), (32, 106, 152, 177), (162, 519, 793, 122), (162, 327, 792, 519), (159, 504, 786, 323), (242, 682, 821, 379), (34, 177, 152, 159), (29, 326, 790, 516), (30, 512, 787, 324), (258, 243, 810, 656), (240, 700, 832, 389), (81, 67, 157, 149), (84, 245, 241, 242), (294, 324, 787, 711), (286, 387, 819, 647), (6, 111, 326, 29), (29, 516, 792, 327), (164, 121, 794, 520), (258, 656, 809, 257), (68, 646, 800, 367), (3, 392, 836, 503), (13, 156, 122, 30), (163, 328, 791, 505), (160, 552, 795, 329), (79, 73, 243, 264), (73, 329, 795, 668), (90, 368, 803, 681), (274, 653, 806, 273), (274, 379, 821, 653), (81, 256, 366, 67), (98, 295, 297, 293), (286, 647, 801, 239), (97, 88, 368, 290), (393, 495, 833, 714), (393, 500, 718, 495), (393, 562, 742, 500), (394, 715, 833, 495), (394, 497, 834, 715), (394, 498, 719, 497), (394, 495, 718, 498), (395, 590, 759, 579), (395, 572, 757, 590), (395, 498, 718, 572), (395, 579, 719, 498), (396, 556, 788, 503), (397, 522, 727, 515), (397, 510, 726, 522), (397, 496, 721, 510), (397, 515, 720, 496), (398, 549, 748, 564), (398, 509, 740, 549), (398, 506, 722, 509), (398, 564, 744, 506), (399, 514, 724, 557), (399, 508, 723, 514), (400, 515, 727, 559), (400, 494, 720, 515), (401, 517, 724, 530), (401, 529, 725, 517), (401, 528, 731, 529), (401, 530, 730, 528), (402, 518, 726, 560), (402, 557, 724, 518), (402, 566, 746, 557), (403, 506, 744, 567), (403, 511, 722, 506), (403, 558, 725, 511), (403, 567, 747, 558), (404, 517, 725, 521), (404, 518, 724, 517), (404, 522, 726, 518), (404, 521, 727, 522), (405, 558, 747, 568), (405, 521, 725, 558), (405, 559, 727, 521), (406, 510, 721, 501), (406, 560, 726, 510), (407, 606, 766, 603), (407, 537, 765, 606), (407, 534, 732, 537), (407, 603, 735, 534), (408, 527, 730, 530), (408, 531, 729, 527), (408, 514, 723, 531), (408, 530, 724, 514), (409, 507, 722, 532), (409, 531, 723, 507), (409, 525, 729, 531), (409, 532, 728, 525), (410, 511, 725, 529), (410, 532, 722, 511), (410, 526, 728, 532), (410, 529, 731, 526), (411, 534, 735, 546), (411, 545, 732, 534), (411, 542, 736, 545), (411, 546, 739, 542), (412, 607, 768, 605), (412, 539, 767, 607), (412, 527, 729, 539), (412, 605, 730, 527), (413, 608, 768, 540), (413, 603, 766, 608), (413, 536, 735, 603), (413, 540, 734, 536), (414, 609, 765, 537), (414, 604, 767, 609), (414, 533, 733, 604), (414, 537, 732, 533), (415, 544, 738, 615), (415, 614, 739, 544), (415, 613, 772, 614), (415, 615, 771, 613), (416, 543, 738, 548), (416, 547, 737, 543), (416, 535, 733, 547), (416, 548, 734, 535), (417, 536, 734, 548), (417, 546, 735, 536), (417, 544, 739, 546), (417, 548, 738, 544), (418, 533, 732, 545), (418, 547, 733, 533), (418, 541, 737, 547), (418, 545, 736, 541), (419, 550, 740, 509), (419, 553, 741, 550), (419, 507, 723, 553), (419, 509, 722, 507), (420, 508, 745, 569), (420, 553, 723, 508), (420, 551, 741, 553), (421, 717, 834, 497), (421, 497, 719, 499), (423, 512, 793, 524), (424, 598, 761, 570), (424, 580, 764, 598), (424, 577, 752, 580), (424, 570, 749, 577), (425, 591, 760, 581), (425, 579, 759, 591), (425, 499, 719, 579), (426, 618, 773, 623), (426, 622, 774, 618), (426, 574, 750, 622), (426, 623, 749, 574), (427, 592, 758, 578), (427, 581, 760, 592), (427, 578, 742, 563), (428, 599, 762, 595), (428, 597, 764, 599), (428, 582, 755, 597), (428, 595, 754, 582), (429, 593, 758, 587), (429, 586, 757, 593), (429, 583, 755, 586), (429, 587, 753, 583), (430, 600, 763, 596), (430, 595, 762, 600), (430, 584, 754, 595), (430, 596, 756, 584), (431, 601, 761, 594), (431, 596, 763, 601), (431, 585, 756, 596), (431, 594, 753, 585), (432, 582, 754, 588), (432, 586, 755, 582), (432, 590, 757, 586), (432, 588, 759, 590), (433, 584, 756, 589), (433, 588, 754, 584), (433, 591, 759, 588), (433, 589, 760, 591), (434, 585, 753, 587), (434, 589, 756, 585), (434, 592, 760, 589), (434, 587, 758, 592), (435, 500, 742, 578), (435, 572, 718, 500), (435, 593, 757, 572), (435, 578, 758, 593), (436, 583, 753, 594), (436, 597, 755, 583), (436, 598, 764, 597), (436, 594, 761, 598), (437, 576, 751, 571), (437, 580, 752, 576), (437, 599, 764, 580), (437, 571, 762, 599), (438, 575, 750, 573), (438, 571, 751, 575), (438, 600, 762, 571), (438, 573, 763, 600), (439, 574, 749, 570), (439, 573, 750, 574), (439, 601, 763, 573), (439, 570, 761, 601), (440, 526, 731, 538), (440, 602, 728, 526), (440, 606, 765, 602), (440, 538, 766, 606), (441, 535, 734, 540), (441, 604, 733, 535), (441, 607, 767, 604), (441, 540, 768, 607), (442, 528, 730, 605), (442, 538, 731, 528), (442, 608, 766, 538), (442, 605, 768, 608), (443, 525, 728, 602), (443, 539, 729, 525), (443, 609, 767, 539), (443, 602, 765, 609), (444, 610, 769, 611), (444, 612, 770, 610), (444, 613, 771, 612), (444, 611, 772, 613), (445, 541, 736, 617), (445, 616, 737, 541), (445, 610, 770, 616), (445, 617, 769, 610), (446, 542, 739, 614), (446, 617, 736, 542), (446, 611, 769, 617), (446, 614, 772, 611), (447, 612, 771, 615), (447, 616, 770, 612), (447, 543, 737, 616), (447, 615, 738, 543), (448, 638, 782, 635), (448, 630, 781, 638), (448, 618, 774, 630), (448, 635, 773, 618), (449, 619, 774, 622), (449, 624, 775, 619), (449, 575, 751, 624), (449, 622, 750, 575), (450, 620, 775, 624), (450, 625, 776, 620), (450, 576, 752, 625), (450, 624, 751, 576), (451, 577, 749, 623), (451, 625, 752, 577), (451, 621, 776, 625), (451, 623, 773, 621), (452, 626, 778, 627), (452, 629, 777, 626), (452, 628, 780, 629), (452, 627, 779, 628), (453, 639, 781, 630), (453, 632, 783, 639), (453, 619, 775, 632), (453, 630, 774, 619), (454, 640, 783, 632), (454, 633, 784, 640), (454, 620, 776, 633), (454, 632, 775, 620), (455, 641, 782, 631), (455, 637, 784, 641), (455, 629, 780, 637), (455, 631, 777, 629), (456, 626, 777, 631), (456, 634, 778, 626), (456, 638, 781, 634), (456, 631, 782, 638), (457, 627, 778, 634), (457, 636, 779, 627), (457, 639, 783, 636), (457, 634, 781, 639), (458, 628, 779, 636), (458, 637, 780, 628), (458, 640, 784, 637), (458, 636, 783, 640), (459, 621, 773, 635), (459, 633, 776, 621), (459, 641, 784, 633), (459, 635, 782, 641), (460, 561, 796, 642), (461, 646, 801, 645), (462, 676, 808, 659), (462, 669, 818, 676), (462, 677, 816, 669), (462, 659, 817, 677), (463, 667, 815, 665), (463, 661, 816, 667), (463, 660, 813, 661), (463, 665, 814, 660), (464, 665, 815, 662), (464, 663, 814, 665), (465, 643, 799, 662), (465, 666, 797, 643), (465, 667, 816, 666), (465, 662, 815, 667), (466, 655, 810, 668), (467, 651, 807, 654), (467, 654, 809, 671), (468, 657, 811, 658), (468, 673, 812, 657), (469, 661, 813, 664), (469, 669, 816, 661), (469, 674, 818, 669), (469, 664, 812, 674), (470, 674, 812, 673), (470, 675, 818, 674), (471, 677, 817, 670), (471, 666, 816, 677), (471, 670, 797, 666), (472, 679, 808, 678), (472, 549, 740, 679), (473, 680, 817, 659), (473, 550, 741, 680), (473, 679, 740, 550), (473, 659, 808, 679), (474, 680, 741, 551), (474, 670, 817, 680), (475, 676, 818, 675), (475, 678, 808, 676), (476, 687, 804, 685), (476, 688, 824, 687), (476, 683, 822, 688), (477, 658, 811, 684), (477, 691, 820, 652), (477, 684, 823, 691), (478, 691, 823, 686), (478, 690, 820, 691), (478, 686, 822, 683), (479, 693, 826, 696), (479, 695, 825, 693), (479, 694, 827, 695), (479, 696, 828, 694), (480, 698, 824, 692), (480, 699, 830, 698), (480, 695, 827, 699), (480, 692, 825, 695), (482, 705, 831, 648), (482, 698, 830, 705), (482, 687, 824, 698), (482, 648, 804, 687), (484, 702, 813, 660), (484, 696, 826, 702), (484, 701, 828, 696), (484, 660, 814, 701), (485, 657, 812, 664), (485, 704, 811, 657), (485, 702, 826, 704), (485, 664, 813, 702), (486, 703, 829, 697), (486, 701, 814, 663), (486, 697, 828, 701), (487, 688, 822, 686), (487, 692, 824, 688), (487, 706, 825, 692), (487, 686, 823, 706), (488, 706, 823, 684), (488, 693, 825, 706), (488, 704, 826, 693), (488, 684, 811, 704), (489, 694, 828, 697), (489, 707, 827, 694), (490, 699, 827, 707), (490, 705, 830, 699), (491, 708, 720, 494), (491, 714, 833, 708), (492, 496, 720, 708), (492, 709, 721, 496), (492, 715, 834, 709), (492, 708, 833, 715), (493, 501, 721, 709), (493, 713, 743, 501), (493, 717, 837, 713), (493, 709, 834, 717), (421, 396, 837, 717), (405, 568, 523, 559), (421, 499, 556, 396), (406, 501, 743, 423), (393, 714, 716, 562), (567, 744, 789, 505), (460, 642, 798, 797), (470, 673, 671, 672), (464, 662, 799, 461), (470, 672, 655, 675), (652, 682, 807, 651), (483, 829, 819, 681), (685, 804, 805, 650), (491, 494, 555, 712), (399, 557, 746, 422), (420, 569, 561, 551), (564, 552, 789, 744), (643, 644, 800, 799), (568, 747, 791, 520), (643, 797, 798, 644), (464, 461, 645, 663), (685, 650, 806, 689), (472, 466, 748, 549), (562, 502, 786, 742), (400, 565, 555, 494), (569, 745, 790, 554), (565, 523, 794, 513), (475, 675, 655, 678), (468, 467, 671, 673), (489, 483, 802, 707), (481, 802, 803, 649), (712, 555, 785, 710), (478, 683, 689, 690), (486, 663, 645, 703), (713, 837, 836, 711), (569, 554, 796, 561), (565, 513, 785, 555), (468, 658, 651, 467), (648, 700, 805, 804), (476, 685, 689, 683), (481, 649, 832, 831), (712, 710, 835, 716), (489, 697, 829, 483), (562, 716, 835, 502), (400, 559, 523, 565), (490, 481, 831, 705), (563, 504, 788, 556), (402, 560, 524, 566), (425, 581, 556, 499), (566, 524, 793, 519), (566, 519, 792, 746), (563, 742, 786, 504), (652, 820, 821, 682), (427, 563, 556, 581), (422, 516, 790, 745), (423, 743, 787, 512), (672, 656, 810, 655), (648, 831, 832, 700), (474, 551, 561, 460), (477, 652, 651, 658), (713, 711, 787, 743), (703, 647, 819, 829), (399, 422, 745, 508), (422, 746, 792, 516), (568, 520, 794, 523), (672, 671, 809, 656), (461, 799, 800, 646), (396, 503, 836, 837), (406, 423, 524, 560), (567, 505, 791, 747), (564, 748, 795, 552), (472, 678, 655, 466), (466, 668, 795, 748), (483, 681, 803, 802), (690, 689, 806, 653), (690, 653, 821, 820), (474, 460, 797, 670), (491, 712, 716, 714), (703, 645, 801, 647), (490, 707, 802, 481)])
me_cube_003.polygons.foreach_set('use_smooth', [True] * 836)
me_cube_003.materials.append(mat_character)
me_cube_003.use_remesh_preserve_volume = False
me_cube_003.use_remesh_preserve_attributes = False
me_cube_003.use_mirror_vertex_groups = False
me_cube_003.update()

# ---- objects
ob_bob = bpy.data.objects.new('Bob', me_cube_003)

# ---- transforms, parenting, visibility, modifiers, constraints
ob_bob.location = (0.0, 0.0, -4.768e-07)
ob_bob.scale = (0.8911, 0.8911, 0.8911)
ob_bob.lineart.crease_threshold = 0.0

# ---- collection membership
col_collection_1.objects.link(ob_bob)

# ---- scene / render settings (as saved in the file)
scene.frame_start = 1; scene.frame_end = 250; scene.frame_set(1)
scene.render.engine = 'BLENDER_EEVEE_NEXT'
scene.render.image_settings.color_mode = 'RGB'
scene.render.image_settings.compression = 90
scene.render.resolution_percentage = 50
scene.render.dither_intensity = 0.0
scene.render.bake_margin = 2
scene.render.bake_bias = 0.0
scene.cycles.feature_set = 'EXPERIMENTAL'
scene.cycles.use_denoising = False
scene.cycles.samples = 10
scene.cycles.sampling_pattern = 'TABULATED_SOBOL'
scene.cycles.light_sampling_threshold = 0.0
scene.cycles.use_adaptive_sampling = False
scene.cycles.use_light_tree = False
scene.cycles.blur_glossy = 0.0
scene.cycles.volume_bounces = 1
scene.cycles.pixel_filter_type = 'GAUSSIAN'
scene.cycles.sample_clamp_indirect = 0.0
scene.view_settings.view_transform = 'Standard'
bpy.context.view_layer.update()

# ---- added for rendering (the .blend has no active camera and no usable light): camera, sun
cam_auto = bpy.data.cameras.new('AutoCamera')
cam_auto.lens = 50.0
cam_auto.sensor_width = 36.0
cam_auto.clip_end = 1000.0
ob_auto_camera = bpy.data.objects.new('AutoCamera', cam_auto)
scene.collection.objects.link(ob_auto_camera)
ob_auto_camera.location = (12.5581, -15.0015, 15.4505)
ob_auto_camera.rotation_euler = (1.09748, -7.21219e-08, 0.694738)
scene.camera = ob_auto_camera
light_auto_sun = bpy.data.lights.new('AutoSun', 'SUN')
light_auto_sun.energy = 3.0
light_auto_sun.angle = 0.0523599
ob_auto_sun = bpy.data.objects.new('AutoSun', light_auto_sun)
scene.collection.objects.link(ob_auto_sun)
ob_auto_sun.rotation_euler = (0.872665, 0.174533, 0.523599)
bpy.context.view_layer.update()
